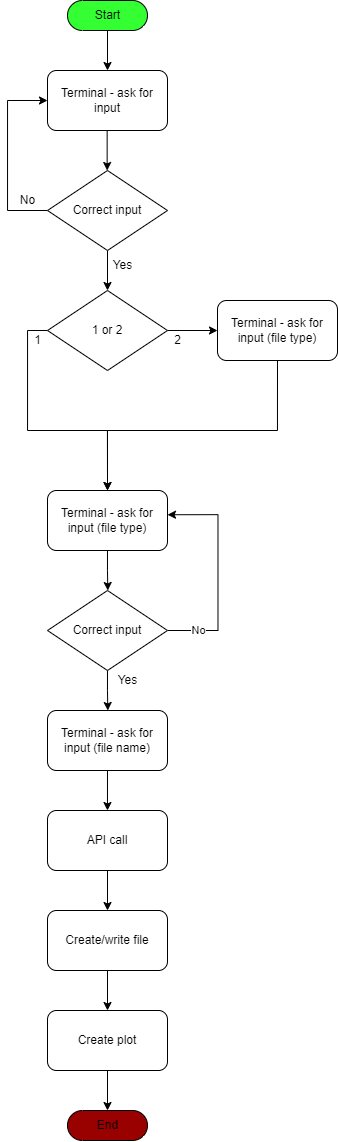

The diagram above was exported from draw.io. Its source (the exported page's mxGraphModel, read from the mxfile embedded in the PNG):
<mxGraphModel dx="781" dy="418" grid="1" gridSize="10" guides="1" tooltips="1" connect="1" arrows="1" fold="1" page="1" pageScale="1" pageWidth="850" pageHeight="1100" math="0" shadow="0">
  <root>
    <mxCell id="0" />
    <mxCell id="1" parent="0" />
    <mxCell id="bv3CE6iOpolD3aGwXeQ9-1" value="Start" style="html=1;dashed=0;whitespace=wrap;shape=mxgraph.dfd.start;fillColor=#33FF33;" vertex="1" parent="1">
      <mxGeometry x="130" y="80" width="80" height="30" as="geometry" />
    </mxCell>
    <mxCell id="bv3CE6iOpolD3aGwXeQ9-2" value="End" style="html=1;dashed=0;whitespace=wrap;shape=mxgraph.dfd.start;fillColor=#990000;" vertex="1" parent="1">
      <mxGeometry x="130" y="1190" width="80" height="30" as="geometry" />
    </mxCell>
    <mxCell id="bv3CE6iOpolD3aGwXeQ9-3" value="" style="endArrow=classic;html=1;rounded=0;exitX=0.5;exitY=0.5;exitDx=0;exitDy=15;exitPerimeter=0;" edge="1" parent="1" source="bv3CE6iOpolD3aGwXeQ9-1">
      <mxGeometry width="50" height="50" relative="1" as="geometry">
        <mxPoint x="180" y="260" as="sourcePoint" />
        <mxPoint x="170" y="150" as="targetPoint" />
      </mxGeometry>
    </mxCell>
    <mxCell id="bv3CE6iOpolD3aGwXeQ9-4" value="Terminal - ask for input" style="rounded=1;whiteSpace=wrap;html=1;fillColor=#FFFFFF;" vertex="1" parent="1">
      <mxGeometry x="110" y="150" width="120" height="60" as="geometry" />
    </mxCell>
    <mxCell id="bv3CE6iOpolD3aGwXeQ9-5" value="" style="endArrow=classic;html=1;rounded=0;exitX=0.5;exitY=0.5;exitDx=0;exitDy=15;exitPerimeter=0;" edge="1" parent="1">
      <mxGeometry width="50" height="50" relative="1" as="geometry">
        <mxPoint x="169.66" y="210" as="sourcePoint" />
        <mxPoint x="169.66" y="250" as="targetPoint" />
      </mxGeometry>
    </mxCell>
    <mxCell id="bv3CE6iOpolD3aGwXeQ9-8" style="edgeStyle=orthogonalEdgeStyle;rounded=0;orthogonalLoop=1;jettySize=auto;html=1;entryX=0;entryY=0.5;entryDx=0;entryDy=0;" edge="1" parent="1" source="bv3CE6iOpolD3aGwXeQ9-6" target="bv3CE6iOpolD3aGwXeQ9-4">
      <mxGeometry relative="1" as="geometry">
        <Array as="points">
          <mxPoint x="70" y="290" />
          <mxPoint x="70" y="180" />
        </Array>
      </mxGeometry>
    </mxCell>
    <mxCell id="bv3CE6iOpolD3aGwXeQ9-10" style="edgeStyle=orthogonalEdgeStyle;rounded=0;orthogonalLoop=1;jettySize=auto;html=1;exitX=0.5;exitY=1;exitDx=0;exitDy=0;entryX=0.5;entryY=0;entryDx=0;entryDy=0;" edge="1" parent="1" source="bv3CE6iOpolD3aGwXeQ9-6" target="bv3CE6iOpolD3aGwXeQ9-11">
      <mxGeometry relative="1" as="geometry">
        <mxPoint x="170.33333333333337" y="360" as="targetPoint" />
      </mxGeometry>
    </mxCell>
    <mxCell id="bv3CE6iOpolD3aGwXeQ9-6" value="Correct input" style="rhombus;whiteSpace=wrap;html=1;fillColor=#FFFFFF;" vertex="1" parent="1">
      <mxGeometry x="110" y="250" width="120" height="80" as="geometry" />
    </mxCell>
    <mxCell id="bv3CE6iOpolD3aGwXeQ9-9" value="No&lt;br&gt;" style="text;html=1;align=center;verticalAlign=middle;resizable=0;points=[];autosize=1;strokeColor=none;fillColor=none;" vertex="1" parent="1">
      <mxGeometry x="75" y="270" width="30" height="20" as="geometry" />
    </mxCell>
    <mxCell id="bv3CE6iOpolD3aGwXeQ9-16" style="edgeStyle=orthogonalEdgeStyle;rounded=0;orthogonalLoop=1;jettySize=auto;html=1;exitX=0;exitY=0.5;exitDx=0;exitDy=0;entryX=0.5;entryY=0;entryDx=0;entryDy=0;" edge="1" parent="1" source="bv3CE6iOpolD3aGwXeQ9-11" target="bv3CE6iOpolD3aGwXeQ9-17">
      <mxGeometry relative="1" as="geometry">
        <mxPoint x="170" y="500" as="targetPoint" />
        <Array as="points">
          <mxPoint x="90" y="410" />
          <mxPoint x="90" y="510" />
          <mxPoint x="170" y="510" />
        </Array>
      </mxGeometry>
    </mxCell>
    <mxCell id="bv3CE6iOpolD3aGwXeQ9-46" style="edgeStyle=orthogonalEdgeStyle;rounded=0;orthogonalLoop=1;jettySize=auto;html=1;exitX=1;exitY=0.5;exitDx=0;exitDy=0;entryX=0;entryY=0.5;entryDx=0;entryDy=0;" edge="1" parent="1" source="bv3CE6iOpolD3aGwXeQ9-11" target="bv3CE6iOpolD3aGwXeQ9-45">
      <mxGeometry relative="1" as="geometry" />
    </mxCell>
    <mxCell id="bv3CE6iOpolD3aGwXeQ9-11" value="1 or 2" style="rhombus;whiteSpace=wrap;html=1;fillColor=#FFFFFF;" vertex="1" parent="1">
      <mxGeometry x="110" y="370" width="120" height="80" as="geometry" />
    </mxCell>
    <mxCell id="bv3CE6iOpolD3aGwXeQ9-13" value="Yes" style="text;html=1;align=center;verticalAlign=middle;resizable=0;points=[];autosize=1;strokeColor=none;fillColor=none;" vertex="1" parent="1">
      <mxGeometry x="165" y="335" width="40" height="20" as="geometry" />
    </mxCell>
    <mxCell id="bv3CE6iOpolD3aGwXeQ9-27" style="edgeStyle=orthogonalEdgeStyle;rounded=0;orthogonalLoop=1;jettySize=auto;html=1;exitX=0.5;exitY=1;exitDx=0;exitDy=0;" edge="1" parent="1" source="bv3CE6iOpolD3aGwXeQ9-17">
      <mxGeometry relative="1" as="geometry">
        <mxPoint x="170.33333333333337" y="670.0000000000001" as="targetPoint" />
      </mxGeometry>
    </mxCell>
    <mxCell id="bv3CE6iOpolD3aGwXeQ9-17" value="Terminal - ask for input (file type)" style="rounded=1;whiteSpace=wrap;html=1;fillColor=#FFFFFF;" vertex="1" parent="1">
      <mxGeometry x="110" y="570" width="120" height="60" as="geometry" />
    </mxCell>
    <mxCell id="bv3CE6iOpolD3aGwXeQ9-25" value="2" style="text;html=1;align=center;verticalAlign=middle;resizable=0;points=[];autosize=1;strokeColor=none;fillColor=none;" vertex="1" parent="1">
      <mxGeometry x="230" y="410" width="20" height="20" as="geometry" />
    </mxCell>
    <mxCell id="bv3CE6iOpolD3aGwXeQ9-26" value="1" style="text;html=1;align=center;verticalAlign=middle;resizable=0;points=[];autosize=1;strokeColor=none;fillColor=none;" vertex="1" parent="1">
      <mxGeometry x="90" y="410" width="20" height="20" as="geometry" />
    </mxCell>
    <mxCell id="bv3CE6iOpolD3aGwXeQ9-29" style="edgeStyle=orthogonalEdgeStyle;rounded=0;orthogonalLoop=1;jettySize=auto;html=1;exitX=1;exitY=0.5;exitDx=0;exitDy=0;entryX=0.996;entryY=0.404;entryDx=0;entryDy=0;entryPerimeter=0;" edge="1" parent="1">
      <mxGeometry relative="1" as="geometry">
        <mxPoint x="230.48" y="710" as="sourcePoint" />
        <mxPoint x="229.99999999999997" y="594.24" as="targetPoint" />
        <Array as="points">
          <mxPoint x="280.48" y="710" />
          <mxPoint x="280.48" y="594" />
        </Array>
      </mxGeometry>
    </mxCell>
    <mxCell id="bv3CE6iOpolD3aGwXeQ9-32" value="No&lt;br&gt;" style="edgeLabel;html=1;align=center;verticalAlign=middle;resizable=0;points=[];" vertex="1" connectable="0" parent="bv3CE6iOpolD3aGwXeQ9-29">
      <mxGeometry x="-0.6236" y="3" relative="1" as="geometry">
        <mxPoint x="-11" y="3" as="offset" />
      </mxGeometry>
    </mxCell>
    <mxCell id="bv3CE6iOpolD3aGwXeQ9-33" style="edgeStyle=orthogonalEdgeStyle;rounded=0;orthogonalLoop=1;jettySize=auto;html=1;exitX=0.5;exitY=1;exitDx=0;exitDy=0;" edge="1" parent="1" source="bv3CE6iOpolD3aGwXeQ9-28">
      <mxGeometry relative="1" as="geometry">
        <mxPoint x="170.33333333333337" y="790" as="targetPoint" />
      </mxGeometry>
    </mxCell>
    <mxCell id="bv3CE6iOpolD3aGwXeQ9-28" value="Correct input" style="rhombus;whiteSpace=wrap;html=1;fillColor=#FFFFFF;" vertex="1" parent="1">
      <mxGeometry x="110" y="670" width="120" height="80" as="geometry" />
    </mxCell>
    <mxCell id="bv3CE6iOpolD3aGwXeQ9-34" value="Yes" style="text;html=1;align=center;verticalAlign=middle;resizable=0;points=[];autosize=1;strokeColor=none;fillColor=none;" vertex="1" parent="1">
      <mxGeometry x="170" y="750" width="40" height="20" as="geometry" />
    </mxCell>
    <mxCell id="bv3CE6iOpolD3aGwXeQ9-37" style="edgeStyle=orthogonalEdgeStyle;rounded=0;orthogonalLoop=1;jettySize=auto;html=1;exitX=0.5;exitY=1;exitDx=0;exitDy=0;" edge="1" parent="1" source="bv3CE6iOpolD3aGwXeQ9-36">
      <mxGeometry relative="1" as="geometry">
        <mxPoint x="169.9655172413793" y="890" as="targetPoint" />
      </mxGeometry>
    </mxCell>
    <mxCell id="bv3CE6iOpolD3aGwXeQ9-36" value="Terminal - ask for input (file name)" style="rounded=1;whiteSpace=wrap;html=1;fillColor=#FFFFFF;" vertex="1" parent="1">
      <mxGeometry x="110" y="790" width="120" height="60" as="geometry" />
    </mxCell>
    <mxCell id="bv3CE6iOpolD3aGwXeQ9-39" style="edgeStyle=orthogonalEdgeStyle;rounded=0;orthogonalLoop=1;jettySize=auto;html=1;exitX=0.5;exitY=1;exitDx=0;exitDy=0;" edge="1" parent="1" source="bv3CE6iOpolD3aGwXeQ9-38">
      <mxGeometry relative="1" as="geometry">
        <mxPoint x="170" y="990" as="targetPoint" />
      </mxGeometry>
    </mxCell>
    <mxCell id="bv3CE6iOpolD3aGwXeQ9-38" value="API call" style="rounded=1;whiteSpace=wrap;html=1;fillColor=#FFFFFF;" vertex="1" parent="1">
      <mxGeometry x="110" y="890" width="120" height="60" as="geometry" />
    </mxCell>
    <mxCell id="bv3CE6iOpolD3aGwXeQ9-41" style="edgeStyle=orthogonalEdgeStyle;rounded=0;orthogonalLoop=1;jettySize=auto;html=1;exitX=0.5;exitY=1;exitDx=0;exitDy=0;" edge="1" parent="1" source="bv3CE6iOpolD3aGwXeQ9-40">
      <mxGeometry relative="1" as="geometry">
        <mxPoint x="170" y="1090" as="targetPoint" />
      </mxGeometry>
    </mxCell>
    <mxCell id="bv3CE6iOpolD3aGwXeQ9-40" value="Create/write file" style="rounded=1;whiteSpace=wrap;html=1;fillColor=#FFFFFF;" vertex="1" parent="1">
      <mxGeometry x="110" y="990" width="120" height="60" as="geometry" />
    </mxCell>
    <mxCell id="bv3CE6iOpolD3aGwXeQ9-43" style="edgeStyle=orthogonalEdgeStyle;rounded=0;orthogonalLoop=1;jettySize=auto;html=1;exitX=0.5;exitY=1;exitDx=0;exitDy=0;" edge="1" parent="1" source="bv3CE6iOpolD3aGwXeQ9-42">
      <mxGeometry relative="1" as="geometry">
        <mxPoint x="170" y="1190" as="targetPoint" />
      </mxGeometry>
    </mxCell>
    <mxCell id="bv3CE6iOpolD3aGwXeQ9-42" value="Create plot" style="rounded=1;whiteSpace=wrap;html=1;fillColor=#FFFFFF;" vertex="1" parent="1">
      <mxGeometry x="110" y="1090" width="120" height="60" as="geometry" />
    </mxCell>
    <mxCell id="bv3CE6iOpolD3aGwXeQ9-47" style="edgeStyle=orthogonalEdgeStyle;rounded=0;orthogonalLoop=1;jettySize=auto;html=1;exitX=0.5;exitY=1;exitDx=0;exitDy=0;entryX=0.5;entryY=0;entryDx=0;entryDy=0;" edge="1" parent="1" source="bv3CE6iOpolD3aGwXeQ9-45" target="bv3CE6iOpolD3aGwXeQ9-17">
      <mxGeometry relative="1" as="geometry">
        <Array as="points">
          <mxPoint x="340" y="510" />
          <mxPoint x="170" y="510" />
        </Array>
      </mxGeometry>
    </mxCell>
    <mxCell id="bv3CE6iOpolD3aGwXeQ9-45" value="Terminal - ask for input (file type)" style="rounded=1;whiteSpace=wrap;html=1;fillColor=#FFFFFF;" vertex="1" parent="1">
      <mxGeometry x="280" y="380" width="120" height="60" as="geometry" />
    </mxCell>
  </root>
</mxGraphModel>